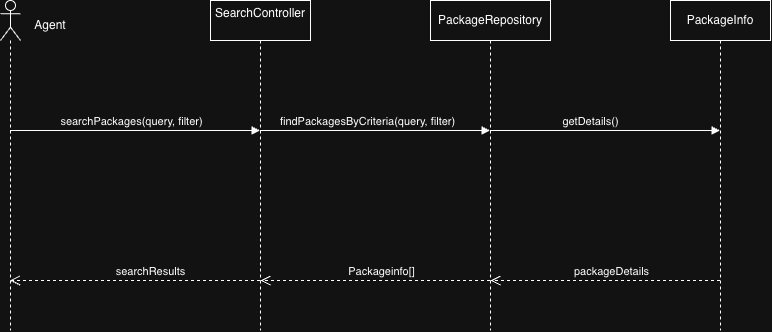

The diagram above was exported from draw.io. Its source (the exported page's mxGraphModel, read from the mxfile embedded in the PNG):
<mxGraphModel dx="1006" dy="693" grid="1" gridSize="10" guides="1" tooltips="1" connect="1" arrows="1" fold="1" page="1" pageScale="1" pageWidth="850" pageHeight="1100" math="0" shadow="0">
  <root>
    <mxCell id="0" />
    <mxCell id="1" parent="0" />
    <mxCell id="xs-Cf9uqBGmPH9eP-yBI-1" parent="1" style="shape=umlLifeline;perimeter=lifelinePerimeter;whiteSpace=wrap;html=1;container=1;dropTarget=0;collapsible=0;recursiveResize=0;outlineConnect=0;portConstraint=eastwest;newEdgeStyle={&quot;edgeStyle&quot;:&quot;sequenceEdgeStyle&quot;,&quot;libavoidRouting&quot;:0,&quot;curved&quot;:0,&quot;rounded&quot;:0};participant=umlActor;" value="" vertex="1">
      <mxGeometry height="330" width="20" x="380" y="60" as="geometry" />
    </mxCell>
    <mxCell id="xs-Cf9uqBGmPH9eP-yBI-9" parent="1" style="text;html=1;whiteSpace=wrap;strokeColor=none;fillColor=none;align=center;verticalAlign=middle;rounded=0;" value="Agent" vertex="1">
      <mxGeometry height="30" width="60" x="400" y="70" as="geometry" />
    </mxCell>
    <mxCell id="xs-Cf9uqBGmPH9eP-yBI-11" parent="1" style="shape=umlLifeline;perimeter=lifelinePerimeter;whiteSpace=wrap;html=1;container=1;dropTarget=0;collapsible=0;recursiveResize=0;outlineConnect=0;portConstraint=eastwest;newEdgeStyle={&quot;edgeStyle&quot;:&quot;sequenceEdgeStyle&quot;,&quot;libavoidRouting&quot;:0,&quot;curved&quot;:0,&quot;rounded&quot;:0};" value="&lt;div&gt;SearchController&lt;/div&gt;&lt;div&gt;&lt;br&gt;&lt;/div&gt;" vertex="1">
      <mxGeometry height="330" width="100" x="590" y="60" as="geometry" />
    </mxCell>
    <mxCell id="xs-Cf9uqBGmPH9eP-yBI-12" parent="1" style="shape=umlLifeline;perimeter=lifelinePerimeter;whiteSpace=wrap;html=1;container=1;dropTarget=0;collapsible=0;recursiveResize=0;outlineConnect=0;portConstraint=eastwest;newEdgeStyle={&quot;edgeStyle&quot;:&quot;sequenceEdgeStyle&quot;,&quot;libavoidRouting&quot;:0,&quot;curved&quot;:0,&quot;rounded&quot;:0};" value="&lt;div&gt;PackageRepository&lt;/div&gt;" vertex="1">
      <mxGeometry height="330" width="120" x="810" y="60" as="geometry" />
    </mxCell>
    <mxCell id="xs-Cf9uqBGmPH9eP-yBI-13" parent="1" style="shape=umlLifeline;perimeter=lifelinePerimeter;whiteSpace=wrap;html=1;container=1;dropTarget=0;collapsible=0;recursiveResize=0;outlineConnect=0;portConstraint=eastwest;newEdgeStyle={&quot;edgeStyle&quot;:&quot;sequenceEdgeStyle&quot;,&quot;libavoidRouting&quot;:0,&quot;curved&quot;:0,&quot;rounded&quot;:0};" value="&lt;div&gt;PackageInfo&lt;/div&gt;" vertex="1">
      <mxGeometry height="330" width="100" x="1050" y="60" as="geometry" />
    </mxCell>
    <mxCell id="xs-Cf9uqBGmPH9eP-yBI-14" edge="1" parent="1" source="xs-Cf9uqBGmPH9eP-yBI-1" style="html=1;verticalAlign=bottom;endArrow=block;edgeStyle=sequenceEdgeStyle;libavoidRouting=0;curved=0;rounded=0;" target="xs-Cf9uqBGmPH9eP-yBI-11" value="searchPackages(query, filter)">
      <mxGeometry relative="1" width="80" x="-0.036" as="geometry">
        <mxPoint as="offset" />
        <Array as="points">
          <mxPoint x="520" y="190" />
        </Array>
        <mxPoint x="570" y="410" as="sourcePoint" />
        <mxPoint x="580" y="370" as="targetPoint" />
      </mxGeometry>
    </mxCell>
    <mxCell id="xs-Cf9uqBGmPH9eP-yBI-15" edge="1" parent="1" source="xs-Cf9uqBGmPH9eP-yBI-11" style="html=1;verticalAlign=bottom;endArrow=block;edgeStyle=sequenceEdgeStyle;libavoidRouting=0;curved=0;rounded=0;" target="xs-Cf9uqBGmPH9eP-yBI-12" value="findPackagesByCriteria(query, filter)">
      <mxGeometry relative="1" width="80" x="-0.0706" as="geometry">
        <Array as="points">
          <mxPoint x="674.75" y="190" />
        </Array>
        <mxPoint x="630" y="280" as="sourcePoint" />
        <mxPoint x="710" y="280" as="targetPoint" />
      </mxGeometry>
    </mxCell>
    <mxCell id="xs-Cf9uqBGmPH9eP-yBI-16" edge="1" parent="1" source="xs-Cf9uqBGmPH9eP-yBI-12" style="html=1;verticalAlign=bottom;endArrow=block;edgeStyle=sequenceEdgeStyle;libavoidRouting=0;curved=0;rounded=0;" target="xs-Cf9uqBGmPH9eP-yBI-13" value="getDetails()">
      <mxGeometry relative="1" width="80" x="-0.1261" as="geometry">
        <mxPoint as="offset" />
        <Array as="points">
          <mxPoint x="985" y="190" />
        </Array>
        <mxPoint x="790" y="280" as="sourcePoint" />
        <mxPoint x="870" y="280" as="targetPoint" />
      </mxGeometry>
    </mxCell>
    <mxCell id="xs-Cf9uqBGmPH9eP-yBI-17" edge="1" parent="1" source="xs-Cf9uqBGmPH9eP-yBI-13" style="html=1;verticalAlign=bottom;endArrow=open;dashed=1;endSize=8;edgeStyle=sequenceEdgeStyle;libavoidRouting=0;curved=0;rounded=0;" value="packageDetails">
      <mxGeometry relative="1" x="-0.0458" as="geometry">
        <mxPoint as="offset" />
        <Array as="points">
          <mxPoint x="990" y="340" />
        </Array>
        <mxPoint x="770" y="340" as="sourcePoint" />
        <mxPoint x="870" y="340" as="targetPoint" />
      </mxGeometry>
    </mxCell>
    <mxCell id="xs-Cf9uqBGmPH9eP-yBI-18" edge="1" parent="1" source="xs-Cf9uqBGmPH9eP-yBI-12" style="html=1;verticalAlign=bottom;endArrow=open;dashed=1;endSize=8;edgeStyle=sequenceEdgeStyle;libavoidRouting=0;curved=0;rounded=0;" value="Packageinfo[]">
      <mxGeometry relative="1" x="-0.0458" as="geometry">
        <mxPoint as="offset" />
        <Array as="points">
          <mxPoint x="755" y="340.0000000000001" />
        </Array>
        <mxPoint x="870" y="340" as="sourcePoint" />
        <mxPoint x="640" y="340" as="targetPoint" />
      </mxGeometry>
    </mxCell>
    <mxCell id="xs-Cf9uqBGmPH9eP-yBI-19" edge="1" parent="1" source="xs-Cf9uqBGmPH9eP-yBI-11" style="html=1;verticalAlign=bottom;endArrow=open;dashed=1;endSize=8;edgeStyle=sequenceEdgeStyle;libavoidRouting=0;curved=0;rounded=0;" target="xs-Cf9uqBGmPH9eP-yBI-1" value="searchResults">
      <mxGeometry relative="1" x="-0.124" as="geometry">
        <mxPoint as="offset" />
        <Array as="points">
          <mxPoint x="514.75" y="340.0000000000001" />
        </Array>
        <mxPoint x="640" y="340" as="sourcePoint" />
        <mxPoint x="410" y="340" as="targetPoint" />
      </mxGeometry>
    </mxCell>
  </root>
</mxGraphModel>